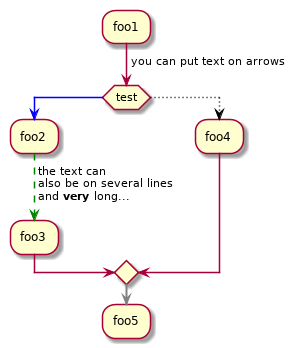

The diagram above was rendered by PlantUML. Its source (embedded in the PNG):
@startuml

:foo1;
-> you can put text on arrows;
if (test) then
	-[#blue]->
	:foo2;
	-[#green,dashed]-> the text can
	also be on several lines
	and **very** long...;
	:foo3;
else
	-[#black,dotted]->
	:foo4;
endif
-[#gray,bold]->
:foo5;

@enduml